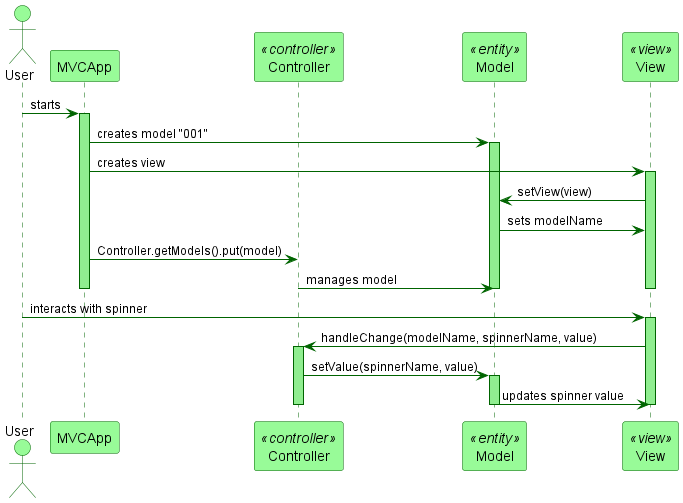

The diagram above was rendered by PlantUML. Its source (embedded in the PNG):
@startuml MVC_SequenceDiagram

skinparam sequence {
    ArrowColor DarkGreen
    LifeLineBorderColor DarkGreen
    LifeLineBackgroundColor LightGreen
    ParticipantBorderColor DarkGreen
    ParticipantBackgroundColor PaleGreen
    ActorBorderColor DarkGreen
    ActorBackgroundColor PaleGreen
    ArrowFontSize 12
    SequenceBoxBorderColor DarkGreen
    SequenceBoxBackgroundColor LightYellow
    SequenceBoxFontSize 14
}

actor User

participant MVCApp
participant Controller <<controller>>
participant Model <<entity>>
participant View <<view>>

User -> MVCApp : starts
activate MVCApp
MVCApp -> Model : creates model "001"
activate Model
MVCApp -> View : creates view
activate View
View -> Model : setView(view)
Model -> View : sets modelName
MVCApp -> Controller : Controller.getModels().put(model)
Controller -> Model : manages model
deactivate View
deactivate Model
deactivate MVCApp

User -> View : interacts with spinner
activate View
View -> Controller : handleChange(modelName, spinnerName, value)
activate Controller
Controller -> Model : setValue(spinnerName, value)
activate Model
Model -> View : updates spinner value
deactivate Model
deactivate Controller
deactivate View

@enduml